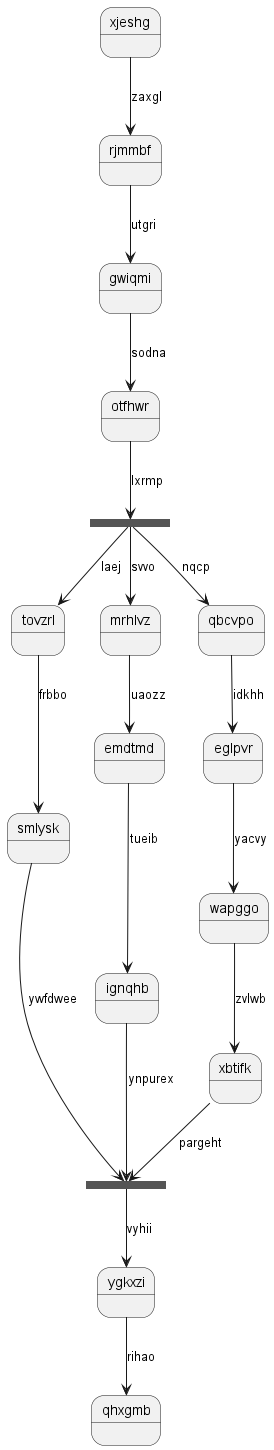

The diagram above was rendered by PlantUML. Its source (embedded in the PNG):
@startuml
state xjeshg
xjeshg --> rjmmbf : zaxgl
rjmmbf --> gwiqmi : utgri
gwiqmi --> otfhwr : sodna
state gjqimq <<fork>>
otfhwr --> gjqimq : lxrmp
state twjqjv <<join>>
gjqimq --> tovzrl : laej
tovzrl --> smlysk : frbbo
smlysk --> twjqjv : ywfdwee
gjqimq --> mrhlvz : svvo
mrhlvz --> emdtmd : uaozz
emdtmd --> ignqhb : tueib
ignqhb --> twjqjv : ynpurex
gjqimq --> qbcvpo : nqcp
qbcvpo --> eglpvr : idkhh
eglpvr --> wapggo : yacvy
wapggo --> xbtifk : zvlwb
xbtifk --> twjqjv : pargeht
twjqjv --> ygkxzi : vyhii
ygkxzi --> qhxgmb : rihao
@enduml